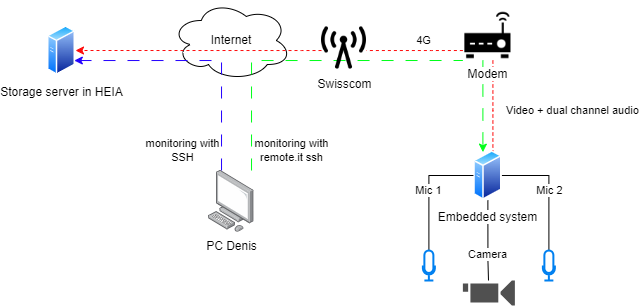

The diagram above was exported from draw.io. Its source (the exported page's mxGraphModel, read from the mxfile embedded in the PNG):
<mxGraphModel dx="819" dy="437" grid="1" gridSize="10" guides="1" tooltips="1" connect="1" arrows="1" fold="1" page="1" pageScale="1" pageWidth="1100" pageHeight="850" background="none" math="0" shadow="0">
  <root>
    <mxCell id="0" />
    <mxCell id="1" parent="0" />
    <mxCell id="2" value="Internet" style="ellipse;shape=cloud;whiteSpace=wrap;html=1;" vertex="1" parent="1">
      <mxGeometry x="339.8" y="250" width="120" height="80" as="geometry" />
    </mxCell>
    <mxCell id="3" value="Storage server in HEIA" style="aspect=fixed;perimeter=ellipsePerimeter;html=1;align=center;shadow=0;dashed=0;spacingTop=3;image;image=img/lib/active_directory/generic_server.svg;" vertex="1" parent="1">
      <mxGeometry x="216" y="275" width="28.000000000000004" height="50" as="geometry" />
    </mxCell>
    <mxCell id="4" style="edgeStyle=orthogonalEdgeStyle;rounded=0;orthogonalLoop=1;jettySize=auto;html=1;dashed=1;endArrow=none;endFill=0;strokeColor=#ff0a0a;" edge="1" source="10" target="24" parent="1">
      <mxGeometry relative="1" as="geometry">
        <Array as="points">
          <mxPoint x="600" y="300" />
          <mxPoint x="600" y="300" />
        </Array>
      </mxGeometry>
    </mxCell>
    <mxCell id="5" value="4G" style="edgeLabel;html=1;align=center;verticalAlign=middle;resizable=0;points=[];" connectable="0" vertex="1" parent="4">
      <mxGeometry x="-0.3871" y="2" relative="1" as="geometry">
        <mxPoint x="-10" y="-12" as="offset" />
      </mxGeometry>
    </mxCell>
    <mxCell id="6" value="" style="edgeStyle=orthogonalEdgeStyle;rounded=0;orthogonalLoop=1;jettySize=auto;html=1;endArrow=none;endFill=0;dashed=1;strokeColor=#ff0a0a;" edge="1" source="10" target="15" parent="1">
      <mxGeometry relative="1" as="geometry">
        <Array as="points">
          <mxPoint x="661.38" y="360" />
          <mxPoint x="661.38" y="360" />
        </Array>
      </mxGeometry>
    </mxCell>
    <mxCell id="7" value="Video + dual channel audio" style="edgeLabel;html=1;align=center;verticalAlign=middle;resizable=0;points=[];" connectable="0" vertex="1" parent="6">
      <mxGeometry x="0.3185" y="1" relative="1" as="geometry">
        <mxPoint x="78" y="-11" as="offset" />
      </mxGeometry>
    </mxCell>
    <mxCell id="8" style="edgeStyle=orthogonalEdgeStyle;rounded=0;orthogonalLoop=1;jettySize=auto;html=1;endArrow=classic;endFill=1;dashed=1;dashPattern=12 12;strokeColor=#00FF1A;" edge="1" source="10" target="15" parent="1">
      <mxGeometry relative="1" as="geometry">
        <Array as="points">
          <mxPoint x="651.38" y="370" />
          <mxPoint x="651.38" y="370" />
        </Array>
      </mxGeometry>
    </mxCell>
    <mxCell id="9" value="monitoring with&lt;br&gt;remote.it ssh" style="edgeLabel;html=1;align=center;verticalAlign=middle;resizable=0;points=[];" connectable="0" vertex="1" parent="8">
      <mxGeometry x="0.1572" relative="1" as="geometry">
        <mxPoint x="-192" y="37" as="offset" />
      </mxGeometry>
    </mxCell>
    <mxCell id="10" value="Modem&lt;br&gt;" style="shape=image;html=1;verticalAlign=top;verticalLabelPosition=bottom;labelBackgroundColor=#ffffff;imageAspect=0;aspect=fixed;image=https://cdn1.iconfinder.com/data/icons/computer-hardware-glyphs-vol-1/52/device__electronic__signal__wifi__wireless__connection__router-128.png" vertex="1" parent="1">
      <mxGeometry x="631.38" y="260" width="50" height="50" as="geometry" />
    </mxCell>
    <mxCell id="11" value="Camera" style="edgeStyle=orthogonalEdgeStyle;rounded=0;orthogonalLoop=1;jettySize=auto;html=1;endArrow=none;endFill=0;" edge="1" source="15" target="23" parent="1">
      <mxGeometry x="0.3333" relative="1" as="geometry">
        <mxPoint x="656.3800000000001" y="510" as="targetPoint" />
        <Array as="points">
          <mxPoint x="657" y="510" />
          <mxPoint x="657" y="510" />
        </Array>
        <mxPoint as="offset" />
      </mxGeometry>
    </mxCell>
    <mxCell id="12" style="edgeStyle=orthogonalEdgeStyle;rounded=0;orthogonalLoop=1;jettySize=auto;html=1;endArrow=none;endFill=0;" edge="1" source="15" target="17" parent="1">
      <mxGeometry relative="1" as="geometry" />
    </mxCell>
    <mxCell id="13" value="Mic 2" style="edgeLabel;html=1;align=center;verticalAlign=middle;resizable=0;points=[];" connectable="0" vertex="1" parent="12">
      <mxGeometry x="0.2071" y="3" relative="1" as="geometry">
        <mxPoint x="-3" y="-12" as="offset" />
      </mxGeometry>
    </mxCell>
    <mxCell id="14" value="Mic 1" style="edgeStyle=orthogonalEdgeStyle;rounded=0;orthogonalLoop=1;jettySize=auto;html=1;endArrow=none;endFill=0;" edge="1" source="15" target="16" parent="1">
      <mxGeometry relative="1" as="geometry" />
    </mxCell>
    <mxCell id="15" value="Embedded system" style="aspect=fixed;perimeter=ellipsePerimeter;html=1;align=center;shadow=0;dashed=0;spacingTop=3;image;image=img/lib/active_directory/generic_server.svg;" vertex="1" parent="1">
      <mxGeometry x="642.38" y="400" width="28.000000000000004" height="50" as="geometry" />
    </mxCell>
    <mxCell id="16" value="" style="html=1;verticalLabelPosition=bottom;align=center;labelBackgroundColor=#ffffff;verticalAlign=top;strokeWidth=2;strokeColor=#0080F0;shadow=0;dashed=0;shape=mxgraph.ios7.icons.microphone;" vertex="1" parent="1">
      <mxGeometry x="591.38" y="500" width="12" height="30" as="geometry" />
    </mxCell>
    <mxCell id="17" value="" style="html=1;verticalLabelPosition=bottom;align=center;labelBackgroundColor=#ffffff;verticalAlign=top;strokeWidth=2;strokeColor=#0080F0;shadow=0;dashed=0;shape=mxgraph.ios7.icons.microphone;" vertex="1" parent="1">
      <mxGeometry x="711.38" y="500" width="12" height="30" as="geometry" />
    </mxCell>
    <mxCell id="18" style="edgeStyle=orthogonalEdgeStyle;rounded=0;orthogonalLoop=1;jettySize=auto;html=1;dashed=1;entryX=1;entryY=0.5;entryDx=0;entryDy=0;startArrow=none;strokeColor=#ff0a0a;" edge="1" source="24" target="3" parent="1">
      <mxGeometry relative="1" as="geometry">
        <Array as="points">
          <mxPoint x="470" y="300" />
          <mxPoint x="470" y="300" />
        </Array>
      </mxGeometry>
    </mxCell>
    <mxCell id="19" style="edgeStyle=orthogonalEdgeStyle;rounded=0;orthogonalLoop=1;jettySize=auto;html=1;dashed=1;endArrow=classic;endFill=1;dashPattern=12 12;strokeColor=#2200FF;" edge="1" source="22" target="3" parent="1">
      <mxGeometry relative="1" as="geometry">
        <Array as="points">
          <mxPoint x="390" y="310" />
        </Array>
      </mxGeometry>
    </mxCell>
    <mxCell id="20" style="edgeStyle=orthogonalEdgeStyle;rounded=0;orthogonalLoop=1;jettySize=auto;html=1;dashed=1;dashPattern=12 12;endArrow=none;endFill=0;strokeColor=#00FF1A;" edge="1" source="22" target="10" parent="1">
      <mxGeometry relative="1" as="geometry">
        <Array as="points">
          <mxPoint x="420" y="310" />
        </Array>
      </mxGeometry>
    </mxCell>
    <mxCell id="21" value="monitoring with&lt;br&gt;SSH" style="edgeLabel;html=1;align=center;verticalAlign=middle;resizable=0;points=[];" connectable="0" vertex="1" parent="20">
      <mxGeometry x="-0.8554" y="-2" relative="1" as="geometry">
        <mxPoint x="-71" y="3" as="offset" />
      </mxGeometry>
    </mxCell>
    <mxCell id="22" value="PC Denis" style="points=[];aspect=fixed;html=1;align=center;shadow=0;dashed=0;image;image=img/lib/allied_telesis/computer_and_terminals/Personal_Computer.svg;" vertex="1" parent="1">
      <mxGeometry x="377" y="420" width="45.6" height="61.800000000000004" as="geometry" />
    </mxCell>
    <mxCell id="23" value="" style="sketch=0;pointerEvents=1;shadow=0;dashed=0;html=1;strokeColor=none;fillColor=#505050;labelPosition=center;verticalLabelPosition=bottom;verticalAlign=top;outlineConnect=0;align=center;shape=mxgraph.office.devices.video_camera;" vertex="1" parent="1">
      <mxGeometry x="631.38" y="530" width="52" height="25" as="geometry" />
    </mxCell>
    <mxCell id="24" value="Swisscom" style="shape=image;html=1;verticalAlign=top;verticalLabelPosition=bottom;labelBackgroundColor=#ffffff;imageAspect=0;aspect=fixed;image=https://cdn4.iconfinder.com/data/icons/vecico-connectivity/288/radio-128.png" vertex="1" parent="1">
      <mxGeometry x="490" y="275" width="45" height="45" as="geometry" />
    </mxCell>
  </root>
</mxGraphModel>